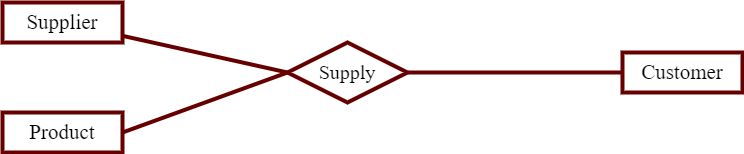

The diagram above was exported from draw.io. Its source (the exported page's mxGraphModel, read from the mxfile embedded in the PNG):
<mxGraphModel dx="1108" dy="563" grid="1" gridSize="10" guides="1" tooltips="1" connect="1" arrows="1" fold="1" page="1" pageScale="1" pageWidth="850" pageHeight="1100" math="0" shadow="0">
  <root>
    <mxCell id="0" />
    <mxCell id="1" parent="0" />
    <mxCell id="XB_I-CV2n35aKrewLSB3-1" value="&lt;font face=&quot;Times New Roman&quot; style=&quot;font-size: 21px;&quot;&gt;Supplier&lt;/font&gt;" style="whiteSpace=wrap;html=1;align=center;strokeWidth=4;strokeColor=#660000;" parent="1" vertex="1">
      <mxGeometry x="20" y="160" width="120" height="40" as="geometry" />
    </mxCell>
    <mxCell id="XB_I-CV2n35aKrewLSB3-2" value="&lt;font face=&quot;Times New Roman&quot; style=&quot;font-size: 21px;&quot;&gt;Product&lt;/font&gt;" style="whiteSpace=wrap;html=1;align=center;strokeWidth=4;strokeColor=#660000;" parent="1" vertex="1">
      <mxGeometry x="20" y="270" width="120" height="40" as="geometry" />
    </mxCell>
    <mxCell id="XB_I-CV2n35aKrewLSB3-3" style="rounded=0;orthogonalLoop=1;jettySize=auto;html=1;fontSize=18;endArrow=none;endFill=0;strokeWidth=4;entryX=1;entryY=0.5;entryDx=0;entryDy=0;exitX=0;exitY=0.5;exitDx=0;exitDy=0;strokeColor=#660000;" parent="1" source="XB_I-CV2n35aKrewLSB3-5" target="XB_I-CV2n35aKrewLSB3-2" edge="1">
      <mxGeometry relative="1" as="geometry" />
    </mxCell>
    <mxCell id="XB_I-CV2n35aKrewLSB3-4" style="edgeStyle=none;rounded=0;orthogonalLoop=1;jettySize=auto;html=1;fontSize=18;endArrow=none;endFill=0;strokeWidth=4;exitX=0;exitY=0.5;exitDx=0;exitDy=0;strokeColor=#660000;" parent="1" source="XB_I-CV2n35aKrewLSB3-5" target="XB_I-CV2n35aKrewLSB3-1" edge="1">
      <mxGeometry relative="1" as="geometry" />
    </mxCell>
    <mxCell id="SU6ZLd6PuROmAgUMdDr3-2" style="edgeStyle=orthogonalEdgeStyle;rounded=0;orthogonalLoop=1;jettySize=auto;html=1;entryX=0;entryY=0.5;entryDx=0;entryDy=0;endArrow=none;endFill=0;strokeWidth=4;strokeColor=#660000;" parent="1" source="XB_I-CV2n35aKrewLSB3-5" target="SU6ZLd6PuROmAgUMdDr3-1" edge="1">
      <mxGeometry relative="1" as="geometry" />
    </mxCell>
    <mxCell id="XB_I-CV2n35aKrewLSB3-5" value="&lt;font style=&quot;font-size: 20px;&quot; face=&quot;Times New Roman&quot;&gt;Supply&lt;/font&gt;" style="shape=rhombus;perimeter=rhombusPerimeter;whiteSpace=wrap;html=1;align=center;fontSize=18;strokeWidth=4;strokeColor=#660000;" parent="1" vertex="1">
      <mxGeometry x="305" y="200" width="120" height="60" as="geometry" />
    </mxCell>
    <mxCell id="SU6ZLd6PuROmAgUMdDr3-1" value="&lt;font face=&quot;Times New Roman&quot; style=&quot;font-size: 21px;&quot;&gt;Customer&lt;/font&gt;" style="whiteSpace=wrap;html=1;align=center;strokeWidth=4;strokeColor=#660000;" parent="1" vertex="1">
      <mxGeometry x="640" y="210" width="120" height="40" as="geometry" />
    </mxCell>
  </root>
</mxGraphModel>